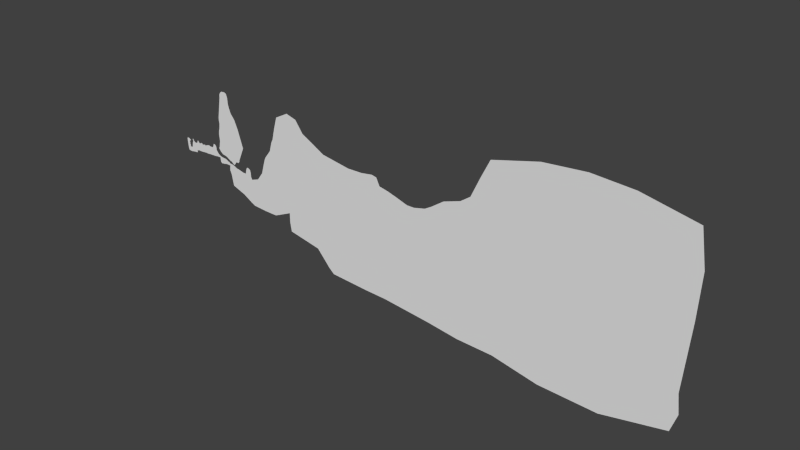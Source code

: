 # Source: level3.blend  (saved by Blender 2.66.0; exported with 4.5.12 LTS)
import bpy
from mathutils import Matrix  # noqa: F401  (used for matrix-valued properties, if any)

bpy.ops.wm.read_factory_settings(use_empty=True)
scene = bpy.context.scene
scene.name = 'Scene'

# ---- collections
col_collection_1 = bpy.data.collections.new('Collection 1'); scene.collection.children.link(col_collection_1)

# ---- world
world_world = bpy.data.worlds.new('World'); scene.world = world_world
world_world.color = (0.05088, 0.05088, 0.05088)
world_world.use_sun_shadow = False
world_world.sun_shadow_jitter_overblur = 0.0
world_world.cycles.sampling_method = 'MANUAL'
world_world.cycles.sample_map_resolution = 256

# ---- meshes
me_terrain = bpy.data.meshes.new('Terrain')
me_terrain.from_pydata([(-148.9, 25.72, -212.2), (-188.0, 25.73, -210.2), (-200.0, 25.73, -217.5), (-168.1, 25.73, -212.2), (-138.9, 25.72, -207.5), (-127.0, 25.72, -207.5), (-92.48, 25.72, -216.8), (-71.92, 25.72, -222.1), (-54.67, 25.72, -245.3), (-40.07, 25.72, -252.0), (-26.14, 25.72, -254.0), (-11.54, 25.72, -262.6), (-14.19, 25.72, -277.2), (-20.83, 25.72, -298.4), (-44.05, 25.72, -303.7), (-69.93, 25.72, -317.0), (-86.51, 25.72, -350.2), (-54.0, 25.72, -370.7), (-57.98, 25.72, -398.6), (-69.26, 25.73, -431.1), (-66.61, 25.73, -448.4), (-44.05, 25.72, -463.6), (-38.74, 25.73, -508.1), (-49.83, 25.73, -549.9), (-18.38, 25.73, -556.5), (40.85, 25.73, -556.5), (52.2, 25.73, -546.7), (65.43, 25.73, -506.7), (74.05, 25.73, -466.3), (80.69, 25.73, -415.8), (88.65, 25.73, -375.4), (101.9, 25.73, -334.2), (121.8, 25.72, -295.1), (123.8, 25.72, -265.9), (109.2, 25.72, -236.7), (99.93, 25.72, -210.8), (109.9, 25.72, -190.3), (140.3, 25.72, -190.4), (151.2, 25.72, -207.3), (167.1, 25.72, -223.4), (172.5, 25.72, -246.5), (173.2, 25.72, -263.7), (185.5, 25.72, -264.1), (202.0, 25.72, -274.1), (242.3, 25.73, -309.5), (303.3, 25.73, -309.5), (345.3, 25.73, -299.9), (368.3, 25.73, -282.7), (381.6, 25.72, -246.4), (381.6, 25.72, -240.7), (394.1, 25.72, -213.0), (401.7, 25.72, -192.9), (428.4, 25.72, -178.6), (450.4, 25.72, -233.0), (503.9, 25.73, -272.2), (550.0, 25.73, -272.1), (605.2, 25.72, -235.9), (680.7, 25.73, -256.9), (683.5, 25.73, -289.4), (717.0, 25.73, -280.8), (769.5, 25.73, -258.8), (809.6, 25.73, -260.7), (-206.7, 25.73, -261.4), (-202.8, 25.73, -322.6), (-204.7, 25.73, -373.2), (-199.0, 25.73, -419.0), (-191.4, 25.73, -467.8), (-190.4, 25.73, -504.1), (-183.7, 25.73, -547.1), (-181.8, 25.73, -597.7), (-150.3, 25.73, -721.9), (-115.9, 25.73, -730.5), (-47.11, 25.73, -740.1), (16.9, 25.73, -745.8), (50.34, 25.73, -742.0), (58.94, 25.73, -734.3), (122.0, 25.73, -727.6), (169.8, 25.73, -721.9), (200.3, 25.73, -715.2), (230.9, 25.73, -714.3), (307.3, 25.73, -708.5), (338.9, 25.73, -710.4), (348.4, 25.73, -603.4), (398.1, 25.73, -611.1), (430.6, 25.73, -591.0), (474.5, 25.73, -594.8), (512.7, 25.73, -594.8), (545.2, 25.73, -593.9), (601.6, 25.73, -598.7), (648.4, 25.73, -593.9), (654.1, 25.73, -592.9), (699.0, 25.73, -592.0), (744.0, 25.73, -587.2), (786.0, 25.73, -577.6), (838.5, 25.73, -590.1), (860.5, 25.73, -582.4), (858.4, 25.73, -279.8), (860.3, 25.73, -350.5), (851.7, 25.73, -433.7), (845.9, 25.73, -469.0), (854.5, 25.73, -496.7), (871.7, 25.73, -567.4), (895.7, 25.73, -259.5), (936.3, 25.73, -244.8), (936.3, 25.73, -244.8), (1014.0, 25.72, -218.8), (1061.0, 25.72, -215.4), (1110.0, 25.72, -224.5), (1132.0, 25.73, -233.5), (1171.0, 25.73, -236.9), (1206.0, 25.73, -236.9), (1245.0, 25.73, -236.1), (1272.0, 25.73, -235.0), (1292.0, 25.72, -209.0), (1314.0, 25.72, -163.8), (1326.0, 25.72, -106.2), (1349.0, 25.72, -79.08), (1391.0, 25.72, -70.04), (1413.0, 25.72, -88.11), (1462.0, 25.72, -120.9), (1480.0, 25.72, -179.6), (1491.0, 25.72, -242.9), (1485.0, 25.73, -284.7), (1535.0, 25.73, -352.5), (1584.0, 25.73, -412.4), (1614.0, 25.73, -432.7), (1655.0, 25.73, -464.3), (1671.0, 25.73, -522.0), (1674.0, 25.73, -549.1), (1624.0, 25.73, -550.2), (1563.0, 25.73, -547.9), (1509.0, 25.73, -551.3), (1461.0, 25.73, -557.0), (1395.0, 25.73, -567.1), (1316.0, 25.73, -568.3), (1235.0, 25.73, -570.5), (1169.0, 25.73, -572.8), (1115.0, 25.73, -568.3), (1079.0, 25.73, -575.1), (1043.0, 25.73, -577.3), (969.1, 25.73, -585.2), (924.0, 25.73, -583.0), (1731.0, 25.73, -492.6), (1774.0, 25.73, -503.9), (1806.0, 25.73, -509.5), (1941.0, 25.73, -521.9), (1984.0, 25.73, -533.2), (2002.0, 25.73, -534.4), (2057.0, 25.73, -552.4), (2107.0, 25.73, -589.7), (2175.0, 25.73, -598.8), (2205.0, 25.73, -638.3), (2245.0, 25.73, -651.8), (2214.0, 25.73, -736.6), (2007.0, 25.73, -730.9), (1894.0, 25.73, -755.8), (1823.0, 25.73, -762.5), (1749.0, 25.73, -779.5), (1691.0, 25.73, -719.6), (1678.0, 25.73, -616.8), (1875.0, 25.73, -516.3), (1720.0, 25.73, -277.2), (1843.0, 25.73, -374.8), (1871.0, 25.73, -378.7), (1978.0, 25.73, -396.3), (2075.0, 25.73, -430.7), (2161.0, 25.73, -487.6), (2191.0, 25.73, -496.7), (1647.0, 25.72, -173.2), (1678.0, 25.72, -97.36), (1698.0, 25.72, 20.7), (1723.0, 25.72, 138.7), (1712.0, 25.72, 256.8), (1698.0, 25.72, 408.6), (1712.0, 25.72, 563.2), (1746.0, 25.72, 670.0), (1768.0, 25.72, 872.3), (1746.0, 25.72, 1007.0), (1749.0, 25.72, 1117.0), (1888.0, 25.72, 1937.0), (1894.0, 25.72, 2064.0), (1942.0, 25.72, 2154.0), (2020.0, 25.72, 2210.0), (2178.0, 25.72, 2221.0), (2265.0, 25.72, 2179.0), (2318.0, 25.72, 2024.0), (2330.0, 25.72, 1800.0), (2363.0, 25.72, 1676.0), (2453.0, 25.72, 1437.0), (2614.0, 25.72, 1251.0), (2771.0, 25.72, 897.3), (3005.0, 25.72, 182.1), (2755.0, 25.73, -372.8), (2749.0, 25.73, -431.8), (2687.0, 25.73, -502.1), (2578.0, 25.73, -496.5), (2464.0, 25.73, -652.3), (2378.0, 25.73, -605.7), (2315.0, 25.73, -542.6), (2251.0, 25.73, -531.9), (2327.0, 25.73, -651.8), (2411.0, 25.73, -672.9), (2500.0, 25.73, -712.7), (2596.0, 25.73, -759.6), (2652.0, 25.73, -759.5), (2950.0, 25.73, -832.2), (3067.0, 25.73, -829.8), (3095.0, 25.73, -696.3), (3116.0, 25.73, -626.1), (3151.0, 25.73, -560.5), (3224.0, 25.73, -558.2), (3317.0, 25.73, -612.0), (3343.0, 25.73, -731.5), (3348.0, 25.73, -876.7), (3399.0, 25.73, -986.8), (3727.0, 25.73, -876.7), (3971.0, 25.73, -548.8), (4083.0, 25.72, -174.0), (4160.0, 25.72, 64.85), (4205.0, 25.72, 153.8), (4457.0, 25.72, 476.1), (4567.0, 25.72, 848.7), (4638.0, 25.72, 989.7), (4749.0, 25.72, 1433.0), (4890.0, 25.72, 1906.0), (5434.0, 25.72, 2188.0), (5857.0, 25.72, 2067.0), (6189.0, 25.72, 1614.0), (6390.0, 25.72, 727.9), (6330.0, 25.72, 315.0), (6259.0, 25.72, -77.78), (6068.0, 25.73, -651.8), (5887.0, 25.73, -1115.0), (5796.0, 25.73, -1196.0), (5343.0, 25.73, -1780.0), (4618.0, 25.73, -2102.0), (4557.0, 25.73, -2112.0), (4044.0, 25.73, -2102.0), (3470.0, 25.73, -2062.0), (3299.0, 25.73, -1981.0), (2896.0, 25.73, -1750.0), (2342.0, 25.73, -1548.0), (2251.0, 25.73, -1085.0), (2189.0, 25.73, -941.2), (2194.0, 25.73, -853.1), (6592.0, 25.72, 1403.0), (7165.0, 25.72, 1091.0), (8343.0, 25.72, 899.3), (8947.0, 25.72, 909.4), (9420.0, 25.72, 979.9), (9622.0, 25.72, 939.6), (9763.0, 25.72, 647.7), (1.015e+04, 25.72, 567.1), (1.053e+04, 25.72, 456.4), (1.097e+04, 25.72, 315.4), (1.127e+04, 25.72, 315.4), (1.173e+04, 25.72, 426.2), (1.199e+04, 25.72, 577.2), (1.25e+04, 25.72, 929.5), (1.317e+04, 25.72, 1151.0), (1.356e+04, 25.72, 1423.0), (1.392e+04, 25.72, 2188.0), (1.428e+04, 25.72, 2903.0), (1.608e+04, 25.72, 3346.0), (1.771e+04, 25.72, 3477.0), (1.929e+04, 25.72, 3376.0), (2.132e+04, 25.72, 2953.0), (2.154e+04, 25.72, 1614.0), (2.147e+04, 25.72, -36.89), (2.136e+04, 25.73, -1517.0), (2.128e+04, 25.73, -2584.0), (2.137e+04, 25.73, -3319.0), (2.114e+04, 25.73, -4023.0), (1.873e+04, 25.73, -4527.0), (1.645e+04, 25.73, -4456.0), (1.464e+04, 25.73, -4104.0), (1.318e+04, 25.73, -4064.0), (1.194e+04, 25.73, -3903.0), (9994.0, 25.73, -3711.0), (9048.0, 25.73, -3681.0), (7508.0, 25.73, -3591.0), (7286.0, 25.73, -3399.0), (6743.0, 25.73, -2785.0), (5404.0, 25.73, -2523.0), (5343.0, 25.73, -2151.0)], [(103, 104)], [(62, 63, 15, 14, 13, 12, 11, 10, 9, 8, 7, 6, 5, 4, 0, 3, 1, 2), (63, 64, 65, 66, 67, 68, 69, 23, 22, 21, 20, 19, 18, 17, 16, 15), (69, 70, 71, 72, 73, 74, 75, 76, 27, 26, 25, 24, 23), (41, 40, 39, 38, 37, 36, 35, 34, 33), (76, 77, 78, 79, 80, 81, 82, 45, 44, 43, 42, 41, 33, 32, 31, 30, 29, 28, 27), (82, 83, 84, 85, 54, 53, 52, 51, 50, 49, 48, 47, 46, 45), (85, 86, 87, 88, 89, 90, 91, 59, 58, 57, 56, 55, 54), (91, 92, 93, 94, 95, 101, 100, 99, 98, 97, 96, 61, 60, 59), (106, 138, 137, 136, 135, 134, 112, 111, 110, 109, 108, 107), (102, 96, 97, 98, 99, 100, 101, 141, 140, 139, 138, 106, 105, 103), (122, 112, 134, 133, 132, 131, 130, 129, 128, 127, 126, 125, 124, 123), (112, 122, 121, 120, 119, 118, 117, 116, 115, 114, 113), (142, 126, 127, 128, 159, 158, 157, 156, 144, 143), (160, 144, 156, 155, 154, 153, 152, 151, 150, 149, 148, 147, 146, 145), (191, 190, 189, 188, 187, 186, 185, 184, 183, 182, 181, 180, 179, 178, 177, 176, 175, 174, 173, 172, 171, 170, 169), (161, 162, 163, 164, 165, 166, 167, 199, 198, 197, 196, 195, 194, 193, 192, 191, 169, 168), (237, 236, 235, 234, 233, 232, 231, 230, 229, 228, 227, 226, 225, 224, 223, 222, 221, 220, 219, 218, 217, 216, 215), (214, 213, 212, 211, 210, 209, 208, 207, 206), (200, 152, 153, 244, 243, 242, 204, 203, 202, 201), (242, 241, 240, 239, 238, 214, 206, 205, 204), (238, 237, 215, 214), (282, 231, 232, 233, 234, 284, 283), (245, 227, 228, 246), (246, 228, 229, 230, 231, 282, 281, 280, 251, 250, 249, 248, 247), (251, 280, 279, 278, 277, 276, 259, 258, 257, 256, 255, 254, 253, 252), (259, 276, 275, 274, 273, 264, 263, 262, 261, 260), (264, 273, 272, 271, 270, 269, 268, 267, 266, 265)])
_uv = me_terrain.uv_layers.new(name='UVMap')
_uv.uv.foreach_set('vector', [-0.5808, -34.93, -0.3777, -34.91, -0.4112, -34.47, -0.4583, -34.39, -0.4785, -34.31, -0.55, -34.29, -0.5989, -34.28, -0.6259, -34.33, -0.631, -34.38, -0.6514, -34.43, -0.7268, -34.49, -0.7422, -34.56, -0.7692, -34.68, -0.7679, -34.71, -0.7513, -34.75, -0.7491, -34.81, -0.7535, -34.88, -0.7279, -34.92, -0.3777, -34.91, -0.2089, -34.92, -0.05688, -34.89, 0.1045, -34.86, 0.2252, -34.85, 0.3676, -34.83, 0.536, -34.81, 0.3619, -34.38, 0.2215, -34.35, 0.07408, -34.37, 0.02581, -34.45, -0.03132, -34.46, -0.1408, -34.42, -0.234, -34.41, -0.2989, -34.52, -0.4112, -34.47, 0.536, -34.81, 0.9459, -34.69, 0.9707, -34.58, 0.9947, -34.35, 1.007, -34.14, 0.9901, -34.02, 0.9637, -34.0, 0.9344, -33.79, 0.2054, -34.0, 0.34, -34.04, 0.3738, -34.08, 0.3804, -34.27, 0.3619, -34.38, -0.6158, -33.67, -0.6732, -33.67, -0.7493, -33.69, -0.8011, -33.75, -0.8561, -33.79, -0.8533, -33.89, -0.7837, -33.92, -0.6986, -33.89, -0.603, -33.83, 0.9344, -33.79, 0.9099, -33.63, 0.8842, -33.53, 0.8776, -33.43, 0.8499, -33.17, 0.8528, -33.07, 0.4955, -33.05, -0.4782, -33.23, -0.471, -33.43, -0.5845, -33.57, -0.6159, -33.63, -0.6158, -33.67, -0.603, -33.83, -0.5056, -33.84, -0.3731, -33.9, -0.2346, -33.94, -0.09898, -33.96, 0.06964, -33.98, 0.2054, -34.0, 0.4955, -33.05, 0.5153, -32.88, 0.4449, -32.78, 0.4527, -32.63, -0.6248, -32.57, -0.7492, -32.75, -0.928, -32.83, -0.8773, -32.92, -0.8096, -32.94, -0.716, -32.98, -0.6969, -32.98, -0.5745, -33.02, -0.5147, -33.09, -0.4782, -33.23, 0.4527, -32.63, 0.4484, -32.5, 0.4415, -32.39, 0.4511, -32.21, 0.4299, -32.05, 0.4261, -32.03, 0.4179, -31.88, -0.6201, -31.86, -0.5877, -31.97, -0.6955, -31.98, -0.757, -32.23, -0.6302, -32.41, -0.6248, -32.57, 0.4179, -31.88, 0.3969, -31.73, 0.3604, -31.59, 0.3958, -31.42, 0.3679, -31.35, 0.3167, -31.31, 0.08326, -31.37, -0.008009, -31.41, -0.1263, -31.39, -0.404, -31.37, -0.6392, -31.39, -0.6973, -31.55, -0.6992, -31.68, -0.6201, -31.86, -0.8763, -30.72, 0.3189, -30.62, 0.2923, -30.5, 0.3012, -30.32, 0.2863, -30.1, 0.2697, -29.83, -0.835, -30.01, -0.8282, -30.1, -0.8212, -30.23, -0.8173, -30.35, -0.8241, -30.48, -0.8518, -30.55, -0.7111, -31.26, -0.6392, -31.39, -0.404, -31.37, -0.1263, -31.39, -0.008009, -31.41, 0.08326, -31.37, 0.3167, -31.31, 0.3626, -31.13, 0.3651, -30.98, 0.3305, -30.74, 0.3189, -30.62, -0.8763, -30.72, -0.8598, -30.87, -0.7645, -31.13, -0.6935, -29.3, -0.835, -30.01, 0.2697, -29.83, 0.257, -29.57, 0.2158, -29.35, 0.1915, -29.19, 0.1741, -29.01, 0.1748, -28.81, 0.1655, -28.64, 0.07557, -28.65, -0.1145, -28.71, -0.2152, -28.85, -0.2795, -28.96, -0.4734, -29.13, -0.835, -30.01, -0.6935, -29.3, -0.8333, -29.28, -1.043, -29.33, -1.236, -29.4, -1.34, -29.56, -1.397, -29.64, -1.363, -29.78, -1.27, -29.85, -1.077, -29.88, -0.9238, -29.95, -0.02897, -28.46, -0.1145, -28.71, 0.07557, -28.65, 0.1655, -28.64, 0.3907, -28.62, 0.7313, -28.56, 0.9242, -28.37, 0.8594, -28.12, 0.01893, -28.2, 0.003811, -28.31, 0.03375, -27.97, 0.01893, -28.2, 0.8594, -28.12, 0.8288, -27.88, 0.7334, -27.51, 0.729, -26.82, 0.4435, -26.73, 0.4028, -26.86, 0.2746, -26.97, 0.2522, -27.2, 0.1336, -27.37, 0.0797, -27.55, 0.07797, -27.61, 0.04519, -27.76, 11.51, -28.13, 12.28, -30.52, 12.81, -31.7, 13.34, -32.32, 13.63, -33.12, 13.75, -33.53, 13.78, -34.28, 13.96, -34.79, 14.25, -34.93, 14.77, -34.9, 15.03, -34.71, 15.19, -34.41, 15.21, -33.99, 15.69, -31.26, 15.7, -30.9, 15.62, -30.45, 15.7, -29.77, 15.82, -29.42, 15.86, -28.9, 15.82, -28.4, 15.78, -28.0, 15.87, -27.61, 15.93, -27.22, 15.8, -26.62, 15.39, -26.29, 15.3, -26.28, 14.94, -26.22, 14.62, -26.1, 14.33, -25.91, 14.23, -25.88, 14.03, -25.76, 13.82, -25.73, 13.61, -25.52, 13.32, -25.36, 12.94, -25.88, 12.58, -25.86, 12.37, -26.09, 12.35, -26.29, 11.51, -28.13, 15.93, -27.22, 16.04, -26.96, 5.069, -20.58, 5.045, -18.87, 5.005, -18.67, 3.85, -16.29, 1.855, -14.85, 1.576, -14.55, 0.01365, -14.0, -1.919, -13.43, -3.234, -13.24, -4.616, -13.08, -7.544, -13.85, -9.015, -15.01, -9.37, -16.43, -8.37, -18.21, -6.778, -18.63, -5.291, -18.95, -4.813, -19.17, -3.56, -19.49, -2.459, -20.29, -2.158, -20.43, -1.354, -20.66, -0.09359, -20.99, 1.025, -21.77, 1.429, -22.85, 1.068, -23.03, 0.5852, -23.06, 0.1904, -23.16, 0.02157, -23.48, 0.03753, -23.72, 0.2598, -23.83, 0.4961, -23.89, 0.9437, -23.97, 0.4343, -26.46, 0.4435, -26.73, 0.729, -26.82, 1.119, -26.87, 1.413, -26.88, 1.884, -26.66, 0.7561, -25.36, 0.7627, -25.55, 0.6175, -25.87, 0.495, -26.17, 1.884, -26.66, 3.416, -26.31, 4.025, -24.44, 4.751, -23.07, 4.999, -22.49, 1.429, -22.85, 0.9437, -23.97, 0.9647, -24.36, 0.7561, -25.36, 4.999, -22.49, 5.069, -20.58, 1.025, -21.77, 1.429, -22.85, 7.04, -11.51, 0.01365, -14.0, 1.576, -14.55, 1.855, -14.85, 3.85, -16.29, 5.086, -16.24, 6.319, -16.0, -6.885, -12.49, -7.544, -13.85, -4.616, -13.08, -5.911, -10.54, -5.911, -10.54, -4.616, -13.08, -3.234, -13.24, -1.919, -13.43, 0.01365, -14.0, 7.04, -11.51, 9.024, -9.636, 9.635, -8.877, -4.728, -1.847, -5.684, -2.349, -5.795, -3.024, -5.508, -4.591, -5.406, -6.601, -4.728, -1.847, 9.635, -8.877, 9.764, -3.739, 9.758, -0.5855, 10.18, 5.904, 10.57, 10.04, -6.786, 9.425, -5.974, 7.238, -4.743, 5.568, -4.211, 4.714, -3.791, 3.218, -3.758, 2.212, -4.177, 0.722, -4.503, -0.5641, -6.786, 9.425, 10.57, 10.04, 10.54, 14.91, 11.51, 20.98, 11.49, 28.6, -15.04, 24.28, -14.42, 18.9, -12.74, 12.95, -10.32, 11.82, -7.735, 10.7, -15.04, 24.28, 11.49, 28.6, 9.545, 36.55, 7.172, 37.24, 4.736, 36.86, 1.174, 37.01, -3.765, 37.21, -9.269, 37.26, -13.7, 36.37, -14.88, 29.55])
me_terrain.use_remesh_preserve_volume = False
me_terrain.use_remesh_preserve_attributes = False
me_terrain.use_mirror_vertex_groups = False
me_terrain.update()
arm_armature = bpy.data.armatures.new('Armature')  # bones are not reproduced

# ---- objects
ob_armature = bpy.data.objects.new('Armature', arm_armature)
ob_terrain = bpy.data.objects.new('Terrain', me_terrain)

# ---- transforms, parenting, visibility, modifiers, constraints
ob_armature.location = (0.0, 0.0, 0.0)
ob_armature.lineart.crease_threshold = 0.0
ob_terrain.parent = ob_armature
ob_terrain.location = (0.0, 0.0, 0.0)
ob_terrain.lineart.crease_threshold = 0.0
_vg = ob_terrain.vertex_groups.new(name='Bone')
_m = ob_terrain.modifiers.new('Armature', 'ARMATURE')
_m.object = ob_armature

# ---- collection membership
col_collection_1.objects.link(ob_armature)
col_collection_1.objects.link(ob_terrain)

# ---- scene / render settings (as saved in the file)
scene.camera = ob_terrain
scene.frame_start = 1; scene.frame_end = 250; scene.frame_set(1)
scene.render.engine = 'BLENDER_EEVEE_NEXT'
scene.render.image_settings.color_mode = 'RGB'
scene.render.image_settings.compression = 90
scene.render.resolution_percentage = 50
scene.render.dither_intensity = 0.0
scene.render.bake_margin = 2
scene.cycles.use_denoising = False
scene.cycles.samples = 10
scene.cycles.sampling_pattern = 'TABULATED_SOBOL'
scene.cycles.light_sampling_threshold = 0.0
scene.cycles.use_adaptive_sampling = False
scene.cycles.use_light_tree = False
scene.cycles.blur_glossy = 0.0
scene.cycles.volume_bounces = 1
scene.cycles.pixel_filter_type = 'GAUSSIAN'
scene.cycles.sample_clamp_indirect = 0.0
scene.view_settings.view_transform = 'Standard'
bpy.context.view_layer.update()

# ---- added for rendering (the .blend has no active camera and no usable light): camera, sun
cam_auto = bpy.data.cameras.new('AutoCamera')
cam_auto.lens = 50.0
cam_auto.sensor_width = 36.0
cam_auto.clip_end = 376287.0
ob_auto_camera = bpy.data.objects.new('AutoCamera', cam_auto)
scene.collection.objects.link(ob_auto_camera)
ob_auto_camera.location = (32108.2, -25703.4, 16627.6)
ob_auto_camera.rotation_euler = (1.09748, -7.21219e-08, 0.694738)
scene.camera = ob_auto_camera
light_auto_sun = bpy.data.lights.new('AutoSun', 'SUN')
light_auto_sun.energy = 3.0
light_auto_sun.angle = 0.0523599
ob_auto_sun = bpy.data.objects.new('AutoSun', light_auto_sun)
scene.collection.objects.link(ob_auto_sun)
ob_auto_sun.rotation_euler = (0.872665, 0.174533, 0.523599)
bpy.context.view_layer.update()
